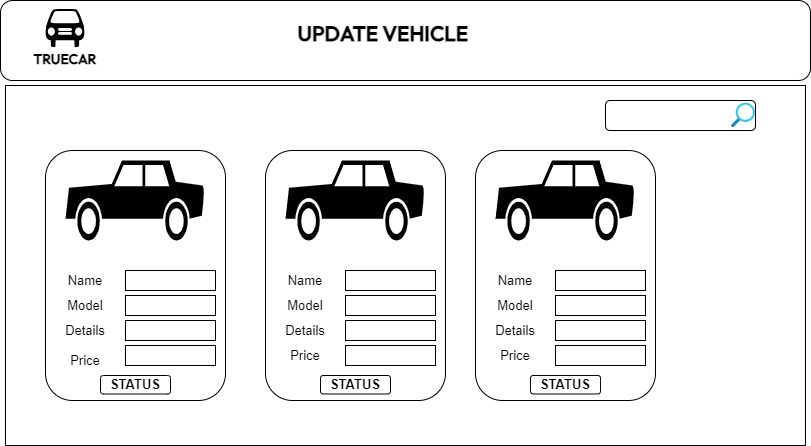

The diagram above was exported from draw.io. Its source (the exported page's mxGraphModel, read from the mxfile embedded in the PNG):
<mxGraphModel dx="1050" dy="522" grid="1" gridSize="10" guides="1" tooltips="1" connect="1" arrows="1" fold="1" page="1" pageScale="1" pageWidth="850" pageHeight="1100" math="0" shadow="0">
  <root>
    <mxCell id="0" />
    <mxCell id="1" parent="0" />
    <mxCell id="88Y14RQnOCCP2CBvjs-V-3" value="" style="rounded=1;whiteSpace=wrap;html=1;" parent="1" vertex="1">
      <mxGeometry x="5" y="30" width="810" height="80" as="geometry" />
    </mxCell>
    <mxCell id="88Y14RQnOCCP2CBvjs-V-7" value="&lt;font size=&quot;1&quot; style=&quot;&quot; data-font-src=&quot;https://fonts.googleapis.com/css?family=Outfit&quot; face=&quot;Outfit&quot;&gt;&lt;b style=&quot;font-size: 14px;&quot;&gt;TRUECAR&lt;/b&gt;&lt;/font&gt;" style="text;html=1;align=center;verticalAlign=middle;whiteSpace=wrap;rounded=0;" parent="1" vertex="1">
      <mxGeometry x="30" y="76.5" width="80" height="25" as="geometry" />
    </mxCell>
    <mxCell id="hwrjsGohMya2T7V_BFLX-2" value="" style="rounded=0;whiteSpace=wrap;html=1;" parent="1" vertex="1">
      <mxGeometry x="10" y="115" width="800" height="360" as="geometry" />
    </mxCell>
    <mxCell id="2GSiRsaiy8-Zr2RfO6HD-2" value="" style="rounded=1;whiteSpace=wrap;html=1;" parent="1" vertex="1">
      <mxGeometry x="50" y="180" width="180" height="250" as="geometry" />
    </mxCell>
    <mxCell id="kBV6NILEXxlXkIDNWVMP-1" value="" style="shape=mxgraph.signs.transportation.car_1;html=1;pointerEvents=1;fillColor=#000000;strokeColor=none;verticalLabelPosition=bottom;verticalAlign=top;align=center;" parent="1" vertex="1">
      <mxGeometry x="50" y="38.5" width="39" height="38" as="geometry" />
    </mxCell>
    <mxCell id="kBV6NILEXxlXkIDNWVMP-24" value="" style="rounded=1;whiteSpace=wrap;html=1;" parent="1" vertex="1">
      <mxGeometry x="480" y="180" width="180" height="250" as="geometry" />
    </mxCell>
    <mxCell id="kBV6NILEXxlXkIDNWVMP-27" value="" style="rounded=1;whiteSpace=wrap;html=1;" parent="1" vertex="1">
      <mxGeometry x="270" y="180" width="180" height="250" as="geometry" />
    </mxCell>
    <mxCell id="kBV6NILEXxlXkIDNWVMP-31" value="" style="rounded=1;whiteSpace=wrap;html=1;" parent="1" vertex="1">
      <mxGeometry x="610" y="130" width="150" height="30" as="geometry" />
    </mxCell>
    <mxCell id="kBV6NILEXxlXkIDNWVMP-32" value="" style="image;aspect=fixed;html=1;points=[];align=center;fontSize=12;image=img/lib/azure2/general/Search.svg;" parent="1" vertex="1">
      <mxGeometry x="736" y="132.81" width="24" height="24.38" as="geometry" />
    </mxCell>
    <mxCell id="kBV6NILEXxlXkIDNWVMP-33" value="" style="rounded=0;whiteSpace=wrap;html=1;" parent="1" vertex="1">
      <mxGeometry x="130" y="300" width="90" height="20" as="geometry" />
    </mxCell>
    <mxCell id="kBV6NILEXxlXkIDNWVMP-34" value="" style="rounded=0;whiteSpace=wrap;html=1;" parent="1" vertex="1">
      <mxGeometry x="130" y="325" width="90" height="20" as="geometry" />
    </mxCell>
    <mxCell id="kBV6NILEXxlXkIDNWVMP-35" value="" style="rounded=0;whiteSpace=wrap;html=1;" parent="1" vertex="1">
      <mxGeometry x="130" y="350" width="90" height="20" as="geometry" />
    </mxCell>
    <mxCell id="kBV6NILEXxlXkIDNWVMP-36" value="" style="rounded=0;whiteSpace=wrap;html=1;" parent="1" vertex="1">
      <mxGeometry x="130" y="375" width="90" height="20" as="geometry" />
    </mxCell>
    <mxCell id="kBV6NILEXxlXkIDNWVMP-37" value="&lt;font style=&quot;font-size: 13px;&quot;&gt;Name&lt;/font&gt;" style="text;html=1;align=center;verticalAlign=middle;whiteSpace=wrap;rounded=0;" parent="1" vertex="1">
      <mxGeometry x="60" y="295" width="60" height="30" as="geometry" />
    </mxCell>
    <mxCell id="kBV6NILEXxlXkIDNWVMP-38" value="&lt;span style=&quot;font-size: 13px;&quot;&gt;Model&lt;/span&gt;" style="text;html=1;align=center;verticalAlign=middle;whiteSpace=wrap;rounded=0;" parent="1" vertex="1">
      <mxGeometry x="60" y="320" width="60" height="30" as="geometry" />
    </mxCell>
    <mxCell id="kBV6NILEXxlXkIDNWVMP-39" value="&lt;font style=&quot;font-size: 13px;&quot;&gt;Details&lt;/font&gt;" style="text;html=1;align=center;verticalAlign=middle;whiteSpace=wrap;rounded=0;" parent="1" vertex="1">
      <mxGeometry x="60" y="345" width="60" height="30" as="geometry" />
    </mxCell>
    <mxCell id="kBV6NILEXxlXkIDNWVMP-40" value="&lt;font style=&quot;font-size: 13px;&quot;&gt;Price&lt;/font&gt;" style="text;html=1;align=center;verticalAlign=middle;whiteSpace=wrap;rounded=0;" parent="1" vertex="1">
      <mxGeometry x="60" y="375" width="60" height="30" as="geometry" />
    </mxCell>
    <mxCell id="kBV6NILEXxlXkIDNWVMP-41" value="&lt;font style=&quot;font-size: 13px;&quot;&gt;Name&lt;/font&gt;" style="text;html=1;align=center;verticalAlign=middle;whiteSpace=wrap;rounded=0;" parent="1" vertex="1">
      <mxGeometry x="280" y="295" width="60" height="30" as="geometry" />
    </mxCell>
    <mxCell id="kBV6NILEXxlXkIDNWVMP-43" value="" style="rounded=0;whiteSpace=wrap;html=1;" parent="1" vertex="1">
      <mxGeometry x="350" y="300" width="90" height="20" as="geometry" />
    </mxCell>
    <mxCell id="kBV6NILEXxlXkIDNWVMP-44" value="" style="rounded=0;whiteSpace=wrap;html=1;" parent="1" vertex="1">
      <mxGeometry x="350" y="325" width="90" height="20" as="geometry" />
    </mxCell>
    <mxCell id="kBV6NILEXxlXkIDNWVMP-45" value="" style="rounded=0;whiteSpace=wrap;html=1;" parent="1" vertex="1">
      <mxGeometry x="350" y="350" width="90" height="20" as="geometry" />
    </mxCell>
    <mxCell id="kBV6NILEXxlXkIDNWVMP-46" value="" style="rounded=0;whiteSpace=wrap;html=1;" parent="1" vertex="1">
      <mxGeometry x="350" y="375" width="90" height="20" as="geometry" />
    </mxCell>
    <mxCell id="kBV6NILEXxlXkIDNWVMP-47" value="&lt;span style=&quot;font-size: 13px;&quot;&gt;Model&lt;/span&gt;" style="text;html=1;align=center;verticalAlign=middle;whiteSpace=wrap;rounded=0;" parent="1" vertex="1">
      <mxGeometry x="280" y="320" width="60" height="30" as="geometry" />
    </mxCell>
    <mxCell id="kBV6NILEXxlXkIDNWVMP-48" value="&lt;font style=&quot;font-size: 13px;&quot;&gt;Details&lt;/font&gt;" style="text;html=1;align=center;verticalAlign=middle;whiteSpace=wrap;rounded=0;" parent="1" vertex="1">
      <mxGeometry x="280" y="345" width="60" height="30" as="geometry" />
    </mxCell>
    <mxCell id="kBV6NILEXxlXkIDNWVMP-49" value="&lt;font style=&quot;font-size: 13px;&quot;&gt;Price&lt;/font&gt;" style="text;html=1;align=center;verticalAlign=middle;whiteSpace=wrap;rounded=0;" parent="1" vertex="1">
      <mxGeometry x="280" y="370" width="60" height="30" as="geometry" />
    </mxCell>
    <mxCell id="kBV6NILEXxlXkIDNWVMP-51" value="" style="shape=mxgraph.signs.transportation.car_2;html=1;pointerEvents=1;fillColor=#000000;strokeColor=none;verticalLabelPosition=bottom;verticalAlign=top;align=center;" parent="1" vertex="1">
      <mxGeometry x="70" y="190" width="140" height="80" as="geometry" />
    </mxCell>
    <mxCell id="kBV6NILEXxlXkIDNWVMP-53" value="" style="shape=mxgraph.signs.transportation.car_2;html=1;pointerEvents=1;fillColor=#000000;strokeColor=none;verticalLabelPosition=bottom;verticalAlign=top;align=center;" parent="1" vertex="1">
      <mxGeometry x="290" y="190" width="140" height="80" as="geometry" />
    </mxCell>
    <mxCell id="kBV6NILEXxlXkIDNWVMP-54" value="" style="shape=mxgraph.signs.transportation.car_2;html=1;pointerEvents=1;fillColor=#000000;strokeColor=none;verticalLabelPosition=bottom;verticalAlign=top;align=center;" parent="1" vertex="1">
      <mxGeometry x="500" y="190" width="140" height="80" as="geometry" />
    </mxCell>
    <mxCell id="kBV6NILEXxlXkIDNWVMP-55" value="" style="rounded=0;whiteSpace=wrap;html=1;" parent="1" vertex="1">
      <mxGeometry x="560" y="375" width="90" height="20" as="geometry" />
    </mxCell>
    <mxCell id="kBV6NILEXxlXkIDNWVMP-56" value="" style="rounded=0;whiteSpace=wrap;html=1;" parent="1" vertex="1">
      <mxGeometry x="560" y="350" width="90" height="20" as="geometry" />
    </mxCell>
    <mxCell id="kBV6NILEXxlXkIDNWVMP-57" value="" style="rounded=0;whiteSpace=wrap;html=1;" parent="1" vertex="1">
      <mxGeometry x="560" y="325" width="90" height="20" as="geometry" />
    </mxCell>
    <mxCell id="kBV6NILEXxlXkIDNWVMP-58" value="" style="rounded=0;whiteSpace=wrap;html=1;" parent="1" vertex="1">
      <mxGeometry x="560" y="300" width="90" height="20" as="geometry" />
    </mxCell>
    <mxCell id="kBV6NILEXxlXkIDNWVMP-59" value="&lt;font style=&quot;font-size: 13px;&quot;&gt;Name&lt;/font&gt;" style="text;html=1;align=center;verticalAlign=middle;whiteSpace=wrap;rounded=0;" parent="1" vertex="1">
      <mxGeometry x="490" y="295" width="60" height="30" as="geometry" />
    </mxCell>
    <mxCell id="kBV6NILEXxlXkIDNWVMP-60" value="&lt;span style=&quot;font-size: 13px;&quot;&gt;Model&lt;/span&gt;" style="text;html=1;align=center;verticalAlign=middle;whiteSpace=wrap;rounded=0;" parent="1" vertex="1">
      <mxGeometry x="490" y="320" width="60" height="30" as="geometry" />
    </mxCell>
    <mxCell id="kBV6NILEXxlXkIDNWVMP-61" value="&lt;font style=&quot;font-size: 13px;&quot;&gt;Details&lt;/font&gt;" style="text;html=1;align=center;verticalAlign=middle;whiteSpace=wrap;rounded=0;" parent="1" vertex="1">
      <mxGeometry x="490" y="345" width="60" height="30" as="geometry" />
    </mxCell>
    <mxCell id="kBV6NILEXxlXkIDNWVMP-62" value="&lt;font style=&quot;font-size: 13px;&quot;&gt;Price&lt;/font&gt;" style="text;html=1;align=center;verticalAlign=middle;whiteSpace=wrap;rounded=0;" parent="1" vertex="1">
      <mxGeometry x="490" y="370" width="60" height="30" as="geometry" />
    </mxCell>
    <mxCell id="HjpQgEzSmwYINaM02MkR-1" value="&lt;span style=&quot;font-size: 13px;&quot;&gt;&lt;b&gt;STATUS&lt;/b&gt;&lt;/span&gt;" style="rounded=1;whiteSpace=wrap;html=1;" parent="1" vertex="1">
      <mxGeometry x="105" y="405" width="70" height="18.5" as="geometry" />
    </mxCell>
    <mxCell id="HjpQgEzSmwYINaM02MkR-2" value="&lt;b&gt;&lt;font style=&quot;font-size: 13px;&quot;&gt;STATUS&lt;/font&gt;&lt;/b&gt;" style="rounded=1;whiteSpace=wrap;html=1;" parent="1" vertex="1">
      <mxGeometry x="325" y="405" width="70" height="18.5" as="geometry" />
    </mxCell>
    <mxCell id="HjpQgEzSmwYINaM02MkR-3" value="&lt;b&gt;&lt;font style=&quot;font-size: 13px;&quot;&gt;STATUS&lt;/font&gt;&lt;/b&gt;" style="rounded=1;whiteSpace=wrap;html=1;" parent="1" vertex="1">
      <mxGeometry x="535" y="405" width="70" height="18.5" as="geometry" />
    </mxCell>
    <mxCell id="nSl5_FdcXxYsVn2cP_QF-1" value="&lt;font data-font-src=&quot;https://fonts.googleapis.com/css?family=Outfit&quot; face=&quot;Outfit&quot; style=&quot;font-size: 21px;&quot;&gt;&lt;b&gt;UPDATE VEHICLE&amp;nbsp;&lt;/b&gt;&lt;/font&gt;" style="text;html=1;align=center;verticalAlign=middle;whiteSpace=wrap;rounded=0;" vertex="1" parent="1">
      <mxGeometry x="300" y="46.5" width="180" height="33.5" as="geometry" />
    </mxCell>
  </root>
</mxGraphModel>